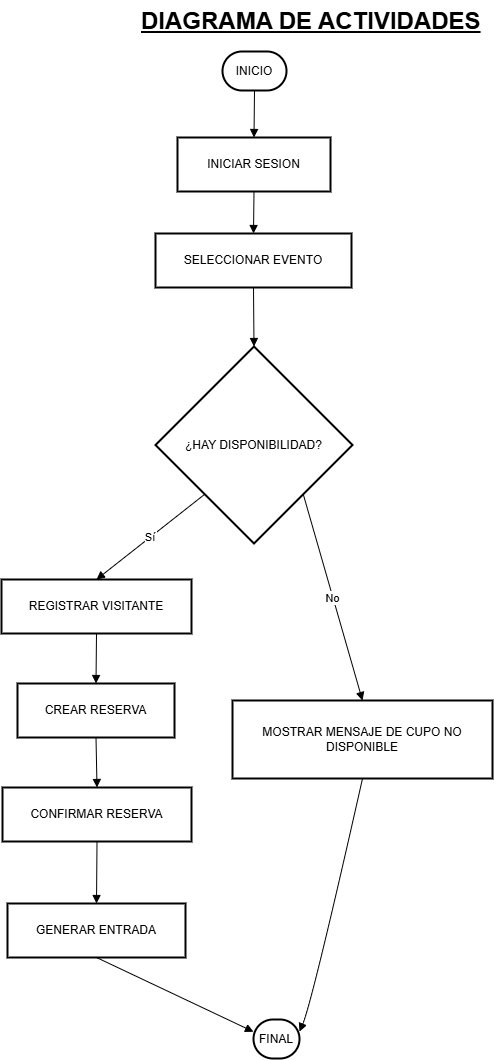

The diagram above was exported from draw.io. Its source (the exported page's mxGraphModel, read from the mxfile embedded in the PNG):
<mxGraphModel dx="592" dy="361" grid="1" gridSize="10" guides="1" tooltips="1" connect="1" arrows="1" fold="1" page="1" pageScale="1" pageWidth="827" pageHeight="1169" background="#FFFFFF" math="0" shadow="0">
  <root>
    <mxCell id="0" />
    <mxCell id="1" parent="0" />
    <mxCell id="bEzMSfKk2ZJr-JTXoayS-1" parent="1" style="rounded=1;whiteSpace=wrap;arcSize=50;strokeWidth=2;" value="INICIO" vertex="1">
      <mxGeometry height="39" width="64" x="320" y="81" as="geometry" />
    </mxCell>
    <mxCell id="bEzMSfKk2ZJr-JTXoayS-2" parent="1" style="whiteSpace=wrap;strokeWidth=2;" value="INICIAR SESION" vertex="1">
      <mxGeometry height="54" width="153" x="275" y="167" as="geometry" />
    </mxCell>
    <mxCell id="bEzMSfKk2ZJr-JTXoayS-3" parent="1" style="whiteSpace=wrap;strokeWidth=2;" value="SELECCIONAR EVENTO" vertex="1">
      <mxGeometry height="54" width="196" x="253" y="263" as="geometry" />
    </mxCell>
    <mxCell id="bEzMSfKk2ZJr-JTXoayS-4" parent="1" style="rhombus;strokeWidth=2;whiteSpace=wrap;" value="¿HAY DISPONIBILIDAD?" vertex="1">
      <mxGeometry height="197" width="197" x="253" y="376" as="geometry" />
    </mxCell>
    <mxCell id="bEzMSfKk2ZJr-JTXoayS-5" parent="1" style="whiteSpace=wrap;strokeWidth=2;" value="REGISTRAR VISITANTE" vertex="1">
      <mxGeometry height="54" width="190" x="99" y="609" as="geometry" />
    </mxCell>
    <mxCell id="bEzMSfKk2ZJr-JTXoayS-6" parent="1" style="whiteSpace=wrap;strokeWidth=2;" value="CREAR RESERVA" vertex="1">
      <mxGeometry height="54" width="157" x="115" y="713" as="geometry" />
    </mxCell>
    <mxCell id="bEzMSfKk2ZJr-JTXoayS-7" parent="1" style="whiteSpace=wrap;strokeWidth=2;" value="CONFIRMAR RESERVA" vertex="1">
      <mxGeometry height="54" width="189" x="100" y="817" as="geometry" />
    </mxCell>
    <mxCell id="bEzMSfKk2ZJr-JTXoayS-8" parent="1" style="whiteSpace=wrap;strokeWidth=2;" value="GENERAR ENTRADA" vertex="1">
      <mxGeometry height="54" width="178" x="105" y="933" as="geometry" />
    </mxCell>
    <mxCell id="bEzMSfKk2ZJr-JTXoayS-9" parent="1" style="rounded=1;whiteSpace=wrap;arcSize=50;strokeWidth=2;" value="FINAL" vertex="1">
      <mxGeometry height="39" width="46" x="351" y="1049" as="geometry" />
    </mxCell>
    <mxCell id="bEzMSfKk2ZJr-JTXoayS-10" parent="1" style="whiteSpace=wrap;strokeWidth=2;" value="MOSTRAR MENSAJE DE CUPO NO DISPONIBLE" vertex="1">
      <mxGeometry height="78" width="260" x="330" y="730" as="geometry" />
    </mxCell>
    <mxCell id="bEzMSfKk2ZJr-JTXoayS-11" edge="1" parent="1" source="bEzMSfKk2ZJr-JTXoayS-1" style="curved=1;startArrow=none;endArrow=block;exitX=0.5;exitY=1;entryX=0.5;entryY=0;rounded=0;" target="bEzMSfKk2ZJr-JTXoayS-2" value="">
      <mxGeometry relative="1" as="geometry">
        <Array as="points" />
      </mxGeometry>
    </mxCell>
    <mxCell id="bEzMSfKk2ZJr-JTXoayS-12" edge="1" parent="1" source="bEzMSfKk2ZJr-JTXoayS-2" style="curved=1;startArrow=none;endArrow=block;exitX=0.5;exitY=1;entryX=0.5;entryY=0;rounded=0;" target="bEzMSfKk2ZJr-JTXoayS-3" value="">
      <mxGeometry relative="1" as="geometry">
        <Array as="points" />
      </mxGeometry>
    </mxCell>
    <mxCell id="bEzMSfKk2ZJr-JTXoayS-13" edge="1" parent="1" source="bEzMSfKk2ZJr-JTXoayS-3" style="curved=1;startArrow=none;endArrow=block;exitX=0.5;exitY=1;entryX=0.5;entryY=0;rounded=0;" target="bEzMSfKk2ZJr-JTXoayS-4" value="">
      <mxGeometry relative="1" as="geometry">
        <Array as="points" />
      </mxGeometry>
    </mxCell>
    <mxCell id="bEzMSfKk2ZJr-JTXoayS-14" edge="1" parent="1" source="bEzMSfKk2ZJr-JTXoayS-4" style="curved=1;startArrow=none;endArrow=block;exitX=0;exitY=1;entryX=0.5;entryY=0;rounded=0;" target="bEzMSfKk2ZJr-JTXoayS-5" value="Sí">
      <mxGeometry relative="1" as="geometry">
        <Array as="points" />
      </mxGeometry>
    </mxCell>
    <mxCell id="bEzMSfKk2ZJr-JTXoayS-15" edge="1" parent="1" source="bEzMSfKk2ZJr-JTXoayS-5" style="curved=1;startArrow=none;endArrow=block;exitX=0.5;exitY=1;entryX=0.5;entryY=0;rounded=0;" target="bEzMSfKk2ZJr-JTXoayS-6" value="">
      <mxGeometry relative="1" as="geometry">
        <Array as="points" />
      </mxGeometry>
    </mxCell>
    <mxCell id="bEzMSfKk2ZJr-JTXoayS-16" edge="1" parent="1" source="bEzMSfKk2ZJr-JTXoayS-6" style="curved=1;startArrow=none;endArrow=block;exitX=0.5;exitY=1;entryX=0.5;entryY=0;rounded=0;" target="bEzMSfKk2ZJr-JTXoayS-7" value="">
      <mxGeometry relative="1" as="geometry">
        <Array as="points" />
      </mxGeometry>
    </mxCell>
    <mxCell id="bEzMSfKk2ZJr-JTXoayS-17" edge="1" parent="1" source="bEzMSfKk2ZJr-JTXoayS-7" style="curved=1;startArrow=none;endArrow=block;exitX=0.5;exitY=1;entryX=0.5;entryY=0;rounded=0;" target="bEzMSfKk2ZJr-JTXoayS-8" value="">
      <mxGeometry relative="1" as="geometry">
        <Array as="points" />
      </mxGeometry>
    </mxCell>
    <mxCell id="bEzMSfKk2ZJr-JTXoayS-18" edge="1" parent="1" source="bEzMSfKk2ZJr-JTXoayS-8" style="curved=1;startArrow=none;endArrow=block;exitX=0.5;exitY=1;entryX=-0.01;entryY=0.31;rounded=0;" target="bEzMSfKk2ZJr-JTXoayS-9" value="">
      <mxGeometry relative="1" as="geometry">
        <Array as="points" />
      </mxGeometry>
    </mxCell>
    <mxCell id="bEzMSfKk2ZJr-JTXoayS-19" edge="1" parent="1" source="bEzMSfKk2ZJr-JTXoayS-4" style="curved=1;startArrow=none;endArrow=block;exitX=1;exitY=1;entryX=0.5;entryY=0;rounded=0;" target="bEzMSfKk2ZJr-JTXoayS-10" value="No">
      <mxGeometry relative="1" as="geometry">
        <Array as="points" />
      </mxGeometry>
    </mxCell>
    <mxCell id="bEzMSfKk2ZJr-JTXoayS-20" edge="1" parent="1" source="bEzMSfKk2ZJr-JTXoayS-10" style="curved=1;startArrow=none;endArrow=block;exitX=0.5;exitY=1;entryX=1;entryY=0.31;rounded=0;" target="bEzMSfKk2ZJr-JTXoayS-9" value="">
      <mxGeometry relative="1" as="geometry">
        <Array as="points">
          <mxPoint x="410" y="1030" />
        </Array>
      </mxGeometry>
    </mxCell>
    <mxCell id="bEzMSfKk2ZJr-JTXoayS-21" parent="1" style="text;whiteSpace=wrap;html=1;" value="&lt;font style=&quot;font-size: 24px;&quot;&gt;&lt;b&gt;&lt;u&gt;DIAGRAMA DE ACTIVIDADES&lt;/u&gt;&lt;/b&gt;&lt;/font&gt;" vertex="1">
      <mxGeometry height="40" width="344" x="237" y="30" as="geometry" />
    </mxCell>
  </root>
</mxGraphModel>